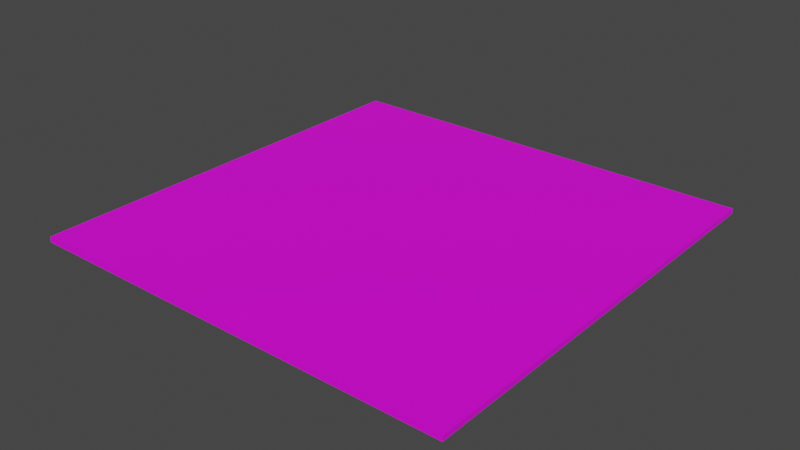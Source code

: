# Source: dev_map.blend  (saved by Blender 3.4.6; exported with 4.5.12 LTS)
import bpy
from mathutils import Matrix  # noqa: F401  (used for matrix-valued properties, if any)

bpy.ops.wm.read_factory_settings(use_empty=True)
scene = bpy.context.scene
scene.name = 'Scene'

# ---- collections
col_collection = bpy.data.collections.new('Collection'); scene.collection.children.link(col_collection)

# ---- images (referenced by path relative to the original .blend; pixels are not part of the script)
import os
ASSET_DIR = os.environ.get("B2B_ASSET_DIR", "")  # directory of the original .blend (textures are referenced by path, not embedded)
HERE = os.path.dirname(os.path.abspath(__file__))  # packed textures are extracted next to this script under _unpacked/

def load_image(name, relpath, width, height, colorspace="sRGB"):
    """Load a texture the original file referenced (path relative to the .blend, or extracted next to this script)."""
    p = next((c for c in (os.path.join(HERE, relpath), os.path.join(ASSET_DIR, relpath)) if relpath and os.path.exists(c)), "")
    if p:
        img = bpy.data.images.load(p, check_existing=True)
        img.name = name
    else:  # same state as the original file: an image datablock whose file is absent (Cycles renders it pink)
        img = bpy.data.images.new(name, width, height)
        img.source = "FILE"
        img.filepath = "//" + (relpath or name)
    img.colorspace_settings.name = colorspace
    return img
img_dev_floor_png = load_image('dev_floor.png', 'dev_floor.png', 1024, 1024, 'sRGB')

# ---- materials (node trees are filled in below, after node groups)
mat_dev_floor = bpy.data.materials.new('dev_floor')
mat_dev_floor.use_transparent_shadow = False

# ---- material node trees
mat_dev_floor.use_nodes = True; mat_dev_floor.node_tree.nodes.clear()
_N = mat_dev_floor.node_tree.nodes; _L = mat_dev_floor.node_tree.links
n0 = _N.new('ShaderNodeBsdfPrincipled'); n0.name = 'Principled BSDF'; n0.location = (10, 300)
n0.distribution = 'GGX'
n0.subsurface_method = 'RANDOM_WALK_SKIN'
n0.inputs[3].default_value = 1.45
n0.inputs[27].default_value = (0.0, 0.0, 0.0, 1.0)
n0.inputs[28].default_value = 1.0
n1 = _N.new('ShaderNodeOutputMaterial'); n1.name = 'Material Output'; n1.location = (300, 300)
n2 = _N.new('ShaderNodeTexImage'); n2.name = 'Image Texture'; n2.location = (-180, 280)
n2.image = img_dev_floor_png
_L.new(n0.outputs[0], n1.inputs[0])
_L.new(n2.outputs[0], n0.inputs[0])
n1.is_active_output = True

# ---- world
world_world = bpy.data.worlds.new('World'); scene.world = world_world
world_world.use_nodes = True; world_world.node_tree.nodes.clear()
_N = world_world.node_tree.nodes; _L = world_world.node_tree.links
n0 = _N.new('ShaderNodeOutputWorld'); n0.name = 'World Output'; n0.location = (300, 300)
n1 = _N.new('ShaderNodeBackground'); n1.name = 'Background'; n1.location = (10, 300)
n1.inputs[0].default_value = (0.05088, 0.05088, 0.05088, 1.0)
_L.new(n1.outputs[0], n0.inputs[0])
n0.is_active_output = True
world_world.color = (0.05088, 0.05088, 0.05088)
world_world.use_sun_shadow = False
world_world.sun_shadow_jitter_overblur = 0.0

# ---- meshes
me_cube = bpy.data.meshes.new('Cube')
me_cube.from_pydata([(-20.0, -20.0, -0.25), (-20.0, -20.0, 0.25), (-20.0, 20.0, -0.25), (-20.0, 20.0, 0.25), (20.0, -20.0, -0.25), (20.0, -20.0, 0.25), (20.0, 20.0, -0.25), (20.0, 20.0, 0.25)], [], [(0, 1, 3, 2), (2, 3, 7, 6), (6, 7, 5, 4), (4, 5, 1, 0), (2, 6, 4, 0), (7, 3, 1, 5)])
_uv = me_cube.uv_layers.new(name='UVMap')
_uv.uv.foreach_set('vector', [-9.5, -9.5, -9.5, -9.5, -9.5, 10.5, -9.5, 10.5, -9.5, 10.5, -9.5, 10.5, 10.5, 10.5, 10.5, 10.5, 10.5, 10.5, 10.5, 10.5, 10.5, -9.5, 10.5, -9.5, 10.5, -9.5, 10.5, -9.5, -9.5, -9.5, -9.5, -9.5, -9.5, 10.5, 10.5, 10.5, 10.5, -9.5, -9.5, -9.5, 10.5, 10.5, -9.5, 10.5, -9.5, -9.5, 10.5, -9.5])
me_cube.materials.append(mat_dev_floor)
me_cube.update()

# ---- objects
ob_cube = bpy.data.objects.new('Cube', me_cube)

# ---- transforms, parenting, visibility, modifiers, constraints
ob_cube.location = (0.0, 0.0, 0.0)

# ---- collection membership
col_collection.objects.link(ob_cube)

# ---- scene / render settings (as saved in the file)
scene.frame_start = 1; scene.frame_end = 250; scene.frame_set(1)
scene.render.engine = 'BLENDER_EEVEE_NEXT'
scene.cycles.sampling_pattern = 'TABULATED_SOBOL'
scene.cycles.use_light_tree = False
scene.view_settings.view_transform = 'Filmic'
bpy.context.view_layer.update()

# ---- added for rendering (the .blend has no active camera and no usable light): camera, sun
cam_auto = bpy.data.cameras.new('AutoCamera')
cam_auto.lens = 50.0
cam_auto.sensor_width = 36.0
cam_auto.clip_end = 1000.0
ob_auto_camera = bpy.data.objects.new('AutoCamera', cam_auto)
scene.collection.objects.link(ob_auto_camera)
ob_auto_camera.location = (52.3406, -62.8088, 41.8725)
ob_auto_camera.rotation_euler = (1.09748, -7.21219e-08, 0.694738)
scene.camera = ob_auto_camera
light_auto_sun = bpy.data.lights.new('AutoSun', 'SUN')
light_auto_sun.energy = 3.0
light_auto_sun.angle = 0.0523599
ob_auto_sun = bpy.data.objects.new('AutoSun', light_auto_sun)
scene.collection.objects.link(ob_auto_sun)
ob_auto_sun.rotation_euler = (0.872665, 0.174533, 0.523599)
bpy.context.view_layer.update()
